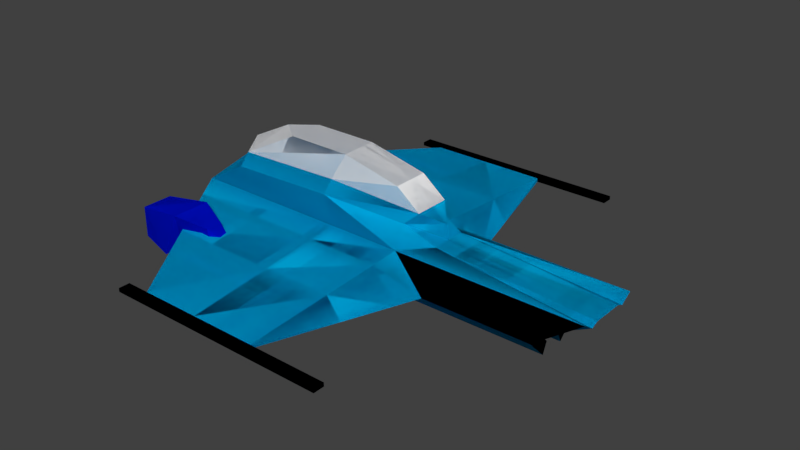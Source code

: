 # Source: Starship.blend  (saved by Blender 2.82.7; exported with 4.5.12 LTS)
import bpy
from mathutils import Matrix  # noqa: F401  (used for matrix-valued properties, if any)

bpy.ops.wm.read_factory_settings(use_empty=True)
scene = bpy.context.scene
scene.name = 'Scene'

# ---- collections
col_collection_1 = bpy.data.collections.new('Collection 1'); scene.collection.children.link(col_collection_1)

# ---- materials (node trees are filled in below, after node groups)
mat_main = bpy.data.materials.new('Main')
mat_main.alpha_threshold = 0.0
mat_main.use_transparent_shadow = False
mat_main.diffuse_color = (0.0, 0.4449, 0.8, 1.0)
mat_main.roughness = 0.5
mat_secondary = bpy.data.materials.new('Secondary')
mat_secondary.alpha_threshold = 0.0
mat_secondary.use_transparent_shadow = False
mat_secondary.diffuse_color = (1.0, 1.0, 1.0, 1.0)
mat_secondary.roughness = 0.5
mat_secondary.specular_intensity = 1.0
mat_endofwings = bpy.data.materials.new('EndOfWings')
mat_endofwings.alpha_threshold = 0.0
mat_endofwings.use_transparent_shadow = False
mat_endofwings.diffuse_color = (0.0, 0.00777, 0.8, 1.0)
mat_endofwings.roughness = 0.5
mat_endofwings.specular_intensity = 1.0
mat_lightning = bpy.data.materials.new('Lightning')
mat_lightning.alpha_threshold = 0.0
mat_lightning.use_transparent_shadow = False
mat_lightning.diffuse_color = (0.8, 0.4722, 0.0, 1.0)
mat_lightning.roughness = 0.5

# ---- material node trees

# ---- world
world_world = bpy.data.worlds.new('World'); scene.world = world_world
world_world.color = (0.05088, 0.05088, 0.05088)
world_world.use_sun_shadow = False
world_world.sun_shadow_jitter_overblur = 0.0
world_world.cycles.sampling_method = 'MANUAL'

# ---- meshes
me_cube_002 = bpy.data.meshes.new('Cube.002')
me_cube_002.from_pydata([(-2.929, -1.0, -0.3556), (-1.356, -1.27, 0.5457), (9.374, -1.0, -0.3556), (9.374, -0.453, -0.4862), (1.733, -1.0, -0.3556), (3.876, -1.0, -0.3556), (3.876, -0.6618, 0.2648), (1.733, -1.27, 0.6489), (-2.929, -0.385, -2.031), (-2.929, -1.0, -1.416), (7.969, -0.6661, -1.278), (7.969, -0.2467, -1.698), (4.722, -1.0, -1.416), (4.722, -0.385, -2.031), (1.733, -0.385, -2.031), (1.733, -1.0, -1.416), (-1.335, -1.0, 0.8864), (1.754, -1.0, 0.9896), (4.239, -0.521, 0.6055), (-0.07282, -0.5179, 1.529), (1.814, -0.5179, 1.533), (3.546, -0.521, 1.149), (4.784, -0.521, -0.1523), (9.374, -0.6661, -0.5766), (7.969, -0.385, -2.031), (7.969, -1.0, -1.416), (6.612, -0.6661, -0.5766), (6.612, -0.453, -0.4862), (6.612, -0.2467, -1.698), (6.612, -0.6661, -1.278), (-2.473, 0.02454, -2.031), (6.612, 0.02224, -1.698), (6.612, 0.0139, -0.4862), (1.733, 0.02454, -2.031), (3.546, 0.002644, 1.149), (4.239, 0.006384, 0.6055), (-2.473, 0.013, -0.3556), (1.814, 1.788e-07, 1.533), (-0.7527, 2.265e-05, 1.529), (4.722, 0.008729, 0.2648), (4.784, 0.0116, -0.1523), (-2.036, 0.006108, 0.5457), (9.374, 0.0139, -0.4862), (-2.015, 0.003762, 0.8864), (6.612, 0.01452, -0.5766), (4.722, 0.02454, -2.031), (1.167, 0.02454, -2.031), (0.03584, -5.778, -0.8318), (1.764, -5.778, -0.8318), (3.655, -5.778, -0.8318), (1.764, -5.778, -0.9402), (0.03584, -5.778, -0.9402), (3.655, -5.778, -0.9402), (3.655, -5.778, -0.8318), (3.655, -5.778, -0.9402), (0.03584, -6.098, -0.8318), (1.764, -6.098, -0.8318), (3.655, -6.098, -0.8318), (1.764, -6.098, -0.9402), (0.03584, -6.098, -0.9402), (3.655, -6.098, -0.9402), (5.912, -5.778, -0.9402), (5.912, -6.098, -0.9402), (5.912, -5.778, -0.8318), (5.912, -6.098, -0.8318), (-0.6346, -5.778, -0.9402), (-0.6346, -5.778, -0.8318), (-0.6346, -6.098, -0.9402), (-0.6346, -6.098, -0.8318), (-2.434, -1.799, -1.337), (-1.445, -3.391, -1.178), (-1.445, -3.391, -0.594), (-2.434, -1.799, -0.4353), (1.749, -3.391, -0.594), (1.738, -1.799, -0.4353), (4.544, -1.799, -1.337), (4.188, -3.391, -1.178), (1.749, -3.391, -1.178), (1.738, -1.799, -1.337), (3.839, -1.799, -0.4353), (3.765, -3.391, -0.594), (-2.98, -3.384, -1.272), (-2.98, -3.384, -0.391), (-2.98, -2.502, -1.272), (-2.98, -2.502, -0.391), (-0.2375, -3.165, -1.054), (-0.2375, -3.041, -0.6093), (-0.2375, -2.721, -1.054), (-0.2375, -2.845, -0.6093), (-0.3839, -2.634, -1.141), (-1.748, -2.689, -1.272), (-0.6776, -2.699, -0.391), (-0.3839, -2.807, -0.5223), (-1.748, -3.197, -1.272), (-0.3839, -3.252, -1.141), (-0.3839, -3.079, -0.5223), (-0.6776, -3.186, -0.391), (-2.271, -2.709, -1.065), (-2.271, -3.177, -1.065), (-2.271, -3.177, -0.598), (-2.271, -2.709, -0.598), (-2.082, -2.38, -1.486), (-1.561, -3.501, -0.1776), (-1.561, -2.385, -0.1776), (-2.082, -3.506, -1.486), (-2.473, 0.013, -0.3556), (-2.929, -1.0, -0.3556), (-1.356, -1.27, 0.5457), (4.784, 0.0116, -0.1523), (4.784, -0.521, -0.1523), (9.374, -1.0, -0.3556), (3.876, -1.0, -0.3556), (1.733, -1.27, 0.6489), (1.733, -1.0, -0.3556), (3.876, -0.6618, 0.2648), (4.722, 0.008729, 0.2648), (4.722, -1.0, -1.416), (4.722, -0.385, -2.031), (7.969, -0.385, -2.031), (7.969, -1.0, -1.416), (-2.929, -1.0, -1.416), (-2.929, -0.385, -2.031), (1.733, -0.385, -2.031), (1.733, -1.0, -1.416), (-2.473, 0.02454, -2.031), (1.733, 0.02454, -2.031), (-1.445, -3.391, -1.178), (0.03584, -5.778, -0.9402), (4.722, 0.02454, -2.031), (1.754, -1.0, 0.9896), (-1.335, -1.0, 0.8864), (4.239, -0.521, 0.6055), (4.239, 0.006384, 0.6055), (-0.07282, -0.5179, 1.529), (1.814, -0.5179, 1.533), (3.546, -0.521, 1.149), (3.546, 0.002644, 1.149), (1.814, 1.788e-07, 1.533), (9.374, 0.0139, -0.4862), (9.374, -0.453, -0.4862), (9.374, -0.6661, -0.5766), (7.969, -0.2467, -1.698), (7.969, -0.6661, -1.278), (6.612, 0.0139, -0.4862), (6.612, -0.453, -0.4862), (6.612, -0.6661, -0.5766), (6.612, -0.2467, -1.698), (6.612, -0.6661, -1.278), (6.612, 0.02224, -1.698), (-0.7527, 2.265e-05, 1.529), (-2.036, 0.006108, 0.5457), (-2.015, 0.003762, 0.8864), (6.612, 0.01452, -0.5766), (1.167, 0.02454, -2.031), (0.03584, -5.778, -0.8318), (1.764, -5.778, -0.8318), (3.655, -5.778, -0.8318), (1.764, -5.778, -0.9402), (3.655, -5.778, -0.9402), (3.655, -6.098, -0.9402), (-2.434, -1.799, -0.4353), (1.738, -1.799, -0.4353), (4.188, -3.391, -1.178), (1.738, -1.799, -1.337), (3.765, -3.391, -0.594), (3.655, -5.778, -0.8318), (3.655, -5.778, -0.9402), (0.03584, -6.098, -0.8318), (1.764, -6.098, -0.8318), (3.655, -6.098, -0.8318), (1.764, -6.098, -0.9402), (0.03584, -6.098, -0.9402), (5.912, -5.778, -0.9402), (5.912, -6.098, -0.9402), (5.912, -5.778, -0.8318), (5.912, -6.098, -0.8318), (-0.6346, -5.778, -0.9402), (-0.6346, -5.778, -0.8318), (-0.6346, -6.098, -0.9402), (-0.6346, -6.098, -0.8318), (-2.434, -1.799, -1.337), (-1.445, -3.391, -0.594), (1.749, -3.391, -0.594), (4.544, -1.799, -1.337), (1.749, -3.391, -1.178), (3.839, -1.799, -0.4353), (-2.98, -2.502, -1.272), (-2.98, -3.384, -1.272), (-2.98, -3.384, -0.391), (-2.98, -2.502, -0.391), (-2.082, -2.38, -1.486), (-0.3839, -2.807, -0.5223), (-0.2375, -2.845, -0.6093), (-0.2375, -2.721, -1.054), (-0.2375, -3.165, -1.054), (-0.2375, -3.041, -0.6093), (-0.3839, -3.252, -1.141), (-1.561, -3.501, -0.1776), (-0.3839, -2.634, -1.141), (-1.748, -2.689, -1.272), (-1.561, -2.385, -0.1776), (-0.6776, -2.699, -0.391), (-2.082, -3.506, -1.486), (-1.748, -3.197, -1.272), (-0.3839, -3.079, -0.5223), (-0.6776, -3.186, -0.391), (-2.271, -2.709, -1.065), (-2.271, -3.177, -1.065), (-2.271, -3.177, -0.598), (-2.271, -2.709, -0.598)], [], [(0, 36, 41, 1), (4, 0, 1, 7), (7, 17, 18, 6), (73, 48, 47, 71), (2, 5, 6, 22), (5, 4, 7, 6), (2, 25, 12, 5), (71, 47, 51, 70), (13, 12, 25, 24), (8, 9, 15, 14), (14, 15, 12, 13), (0, 9, 8, 30, 36), (18, 21, 34, 35), (1, 16, 17, 7), (6, 18, 35, 39), (16, 19, 20, 17), (17, 20, 21, 18), (3, 22, 40, 42), (23, 2, 22, 3), (11, 24, 25, 10), (10, 25, 2, 23), (10, 29, 28, 11), (23, 26, 29, 10), (3, 27, 26, 23), (13, 24, 11, 28), (40, 22, 6, 39), (31, 28, 29, 26, 44), (32, 27, 3, 42), (30, 8, 14, 33, 46), (38, 19, 16, 43), (43, 16, 1, 41), (34, 21, 20, 37), (44, 26, 27, 32), (33, 14, 13, 45), (45, 13, 28, 31), (37, 20, 19, 38), (49, 57, 56, 48), (50, 58, 60, 52), (77, 50, 52, 76), (70, 51, 50, 77), (76, 52, 49, 80), (80, 49, 48, 73), (52, 54, 53, 49), (57, 60, 58, 56), (56, 58, 59, 55), (60, 62, 61, 52), (51, 65, 67, 59), (51, 59, 58, 50), (48, 56, 55, 47), (61, 62, 64, 63), (57, 64, 62, 60), (52, 61, 63, 49), (49, 63, 64, 57), (66, 68, 67, 65), (59, 67, 68, 55), (47, 66, 65, 51), (55, 68, 66, 47), (5, 79, 74, 4), (79, 80, 73, 74), (12, 75, 79, 5), (75, 76, 80, 79), (9, 69, 78, 15), (69, 70, 77, 78), (15, 78, 75, 12), (78, 77, 76, 75), (0, 72, 69, 9), (72, 71, 70, 69), (4, 74, 72, 0), (74, 73, 71, 72), (84, 100, 97, 83), (89, 87, 88, 92), (87, 85, 86, 88), (104, 81, 82, 102), (89, 94, 85, 87), (103, 102, 82, 84), (88, 86, 95, 92), (92, 95, 96, 91), (101, 104, 93, 90), (90, 93, 94, 89), (85, 94, 95, 86), (94, 93, 96, 95), (101, 90, 91, 103), (90, 89, 92, 91), (98, 97, 100, 99), (81, 98, 99, 82), (82, 99, 100, 84), (83, 97, 98, 81), (83, 101, 103, 84), (83, 81, 104, 101), (91, 96, 102, 103), (93, 104, 102, 96), (106, 107, 150, 105), (113, 112, 107, 106), (112, 114, 131, 129), (182, 181, 154, 155), (110, 109, 114, 111), (111, 114, 112, 113), (110, 111, 116, 119), (181, 126, 127, 154), (117, 118, 119, 116), (121, 122, 123, 120), (122, 117, 116, 123), (106, 105, 124, 121, 120), (131, 132, 136, 135), (107, 112, 129, 130), (114, 115, 132, 131), (130, 129, 134, 133), (129, 131, 135, 134), (139, 138, 108, 109), (140, 139, 109, 110), (141, 142, 119, 118), (142, 140, 110, 119), (142, 141, 146, 147), (140, 142, 147, 145), (139, 140, 145, 144), (117, 146, 141, 118), (108, 115, 114, 109), (148, 152, 145, 147, 146), (143, 138, 139, 144), (124, 153, 125, 122, 121), (149, 151, 130, 133), (151, 150, 107, 130), (136, 137, 134, 135), (152, 143, 144, 145), (125, 128, 117, 122), (128, 148, 146, 117), (137, 149, 133, 134), (156, 155, 168, 169), (157, 158, 159, 170), (184, 162, 158, 157), (126, 184, 157, 127), (162, 164, 156, 158), (164, 182, 155, 156), (158, 156, 165, 166), (169, 168, 170, 159), (168, 167, 171, 170), (159, 158, 172, 173), (127, 171, 178, 176), (127, 157, 170, 171), (155, 154, 167, 168), (172, 174, 175, 173), (169, 159, 173, 175), (158, 156, 174, 172), (156, 169, 175, 174), (177, 176, 178, 179), (171, 167, 179, 178), (154, 127, 176, 177), (167, 154, 177, 179), (111, 113, 161, 185), (185, 161, 182, 164), (116, 111, 185, 183), (183, 185, 164, 162), (120, 123, 163, 180), (180, 163, 184, 126), (123, 116, 183, 163), (163, 183, 162, 184), (106, 120, 180, 160), (160, 180, 126, 181), (113, 106, 160, 161), (161, 160, 181, 182), (189, 186, 206, 209), (198, 191, 192, 193), (193, 192, 195, 194), (202, 197, 188, 187), (198, 193, 194, 196), (200, 189, 188, 197), (192, 191, 204, 195), (191, 201, 205, 204), (190, 199, 203, 202), (199, 198, 196, 203), (194, 195, 204, 196), (196, 204, 205, 203), (190, 200, 201, 199), (199, 201, 191, 198), (207, 208, 209, 206), (187, 188, 208, 207), (188, 189, 209, 208), (186, 187, 207, 206), (186, 189, 200, 190), (186, 190, 202, 187), (201, 200, 197, 205), (203, 205, 197, 202), (30, 46, 153, 124), (42, 40, 108, 138), (46, 33, 125, 153), (44, 32, 143, 152), (36, 30, 124, 105), (33, 45, 128, 125), (38, 43, 151, 149), (45, 31, 148, 128), (53, 54, 166, 165), (43, 41, 150, 151), (40, 39, 115, 108), (35, 34, 136, 132), (54, 52, 158, 166), (39, 35, 132, 115), (31, 44, 152, 148), (37, 38, 149, 137), (49, 53, 165, 156), (34, 37, 137, 136), (32, 42, 138, 143), (41, 36, 105, 150)])
me_cube_002.polygons.foreach_set('material_index', [0, 0, 0, 0, 0, 0, 0, 0, 0, 0, 0, 0, 1, 0, 0, 0, 0, 0, 0, 0, 0, 0, 0, 0, 0, 0, 3, 0, 0, 1, 0, 1, 3, 0, 0, 1, 2, 2, 0, 0, 0, 0, 0, 2, 2, 2, 2, 2, 2, 2, 2, 2, 2, 2, 2, 2, 2, 0, 0, 0, 0, 0, 0, 0, 0, 0, 0, 0, 0, 3, 2, 2, 2, 2, 2, 2, 2, 2, 2, 2, 2, 2, 2, 3, 3, 3, 3, 2, 2, 2, 2, 0, 0, 0, 0, 0, 0, 0, 0, 0, 0, 0, 0, 1, 0, 0, 1, 1, 0, 0, 0, 0, 0, 0, 0, 0, 0, 3, 0, 0, 1, 0, 1, 3, 0, 0, 1, 2, 2, 0, 0, 0, 0, 0, 2, 2, 2, 2, 2, 2, 2, 2, 2, 2, 2, 2, 2, 2, 0, 0, 0, 0, 0, 0, 0, 0, 0, 0, 0, 0, 3, 2, 2, 2, 2, 2, 2, 2, 2, 2, 2, 2, 2, 2, 3, 3, 3, 3, 2, 2, 2, 2, 0, 0, 0, 3, 0, 0, 1, 0, 0, 0, 0, 1, 0, 0, 3, 1, 0, 1, 0, 0])
_uv = me_cube_002.uv_layers.new(name='UVMap')
_uv.uv.foreach_set('vector', [0.3057, 0.6757, 0.2808, 0.7301, 0.233, 0.6937, 0.2588, 0.6331, 0.2634, 0.5392, 0.3057, 0.6757, 0.2588, 0.6331, 0.2353, 0.5435, 0.2353, 0.5435, 0.2206, 0.5437, 0.2032, 0.4368, 0.2266, 0.4424, 0.3219, 0.5433, 0.3449, 0.5499, 0.3423, 0.5573, 0.3339, 0.5964, 0.311, 0.1031, 0.2677, 0.439, 0.2266, 0.4424, 0.226, 0.3623, 0.2677, 0.439, 0.2634, 0.5392, 0.2353, 0.5435, 0.2266, 0.4424, 0.311, 0.1031, 0.3475, 0.1343, 0.3754, 0.358, 0.2677, 0.439, 0.3339, 0.5964, 0.3423, 0.5573, 0.3438, 0.5604, 0.3435, 0.5983, 0.4683, 0.3336, 0.3754, 0.358, 0.3475, 0.1343, 0.3623, 0.1402, 0.3903, 0.6935, 0.3517, 0.683, 0.4591, 0.5426, 0.5044, 0.5437, 0.5044, 0.5437, 0.4591, 0.5426, 0.3754, 0.358, 0.4683, 0.3336, 0.3057, 0.6757, 0.3517, 0.683, 0.3903, 0.6935, 0.412, 0.7071, 0.2808, 0.7301, 0.2032, 0.4368, 0.1932, 0.4794, 0.1726, 0.4781, 0.1741, 0.4306, 0.2588, 0.6331, 0.2438, 0.635, 0.2206, 0.5437, 0.2353, 0.5435, 0.2266, 0.4424, 0.2032, 0.4368, 0.1741, 0.4306, 0.1785, 0.3866, 0.2438, 0.635, 0.2101, 0.6026, 0.1947, 0.5457, 0.2206, 0.5437, 0.2206, 0.5437, 0.1947, 0.5457, 0.1932, 0.4794, 0.2032, 0.4368, 0.3043, 0.07915, 0.226, 0.3623, 0.1846, 0.3536, 0.2856, 0.04405, 0.3147, 0.09148, 0.311, 0.1031, 0.226, 0.3623, 0.3043, 0.07915, 0.364, 0.1373, 0.3623, 0.1402, 0.3475, 0.1343, 0.355, 0.1257, 0.355, 0.1257, 0.3475, 0.1343, 0.311, 0.1031, 0.3147, 0.09148, 0.355, 0.1257, 0.3916, 0.1319, 0.4222, 0.1763, 0.364, 0.1373, 0.3147, 0.09148, 0.3866, 0.1164, 0.3916, 0.1319, 0.355, 0.1257, 0.3043, 0.07915, 0.3889, 0.1108, 0.3866, 0.1164, 0.3147, 0.09148, 0.4683, 0.3336, 0.3623, 0.1402, 0.364, 0.1373, 0.4222, 0.1763, 0.1846, 0.3536, 0.226, 0.3623, 0.2266, 0.4424, 0.1785, 0.3866, 0.4514, 0.1772, 0.4222, 0.1763, 0.3916, 0.1319, 0.3866, 0.1164, 0.4017, 0.103, 0.3991, 0.1009, 0.3889, 0.1108, 0.3043, 0.07915, 0.2856, 0.04405, 0.412, 0.7071, 0.3903, 0.6935, 0.5044, 0.5437, 0.5251, 0.5472, 0.5088, 0.5822, 0.2009, 0.6279, 0.2101, 0.6026, 0.2438, 0.635, 0.2213, 0.6734, 0.2213, 0.6734, 0.2438, 0.635, 0.2588, 0.6331, 0.233, 0.6937, 0.1726, 0.4781, 0.1932, 0.4794, 0.1947, 0.5457, 0.1758, 0.5483, 0.4017, 0.103, 0.3866, 0.1164, 0.3889, 0.1108, 0.3991, 0.1009, 0.5251, 0.5472, 0.5044, 0.5437, 0.4683, 0.3336, 0.4987, 0.3282, 0.4987, 0.3282, 0.4683, 0.3336, 0.4222, 0.1763, 0.4514, 0.1772, 0.1758, 0.5483, 0.1947, 0.5457, 0.2101, 0.6026, 0.2009, 0.6279, 0.3479, 0.5427, 0.348, 0.5446, 0.3461, 0.5504, 0.3449, 0.5499, 0.3478, 0.5508, 0.3465, 0.5505, 0.3483, 0.5447, 0.35, 0.543, 0.3738, 0.5506, 0.3478, 0.5508, 0.35, 0.543, 0.3529, 0.5061, 0.3435, 0.5983, 0.3438, 0.5604, 0.3478, 0.5508, 0.3738, 0.5506, 0.3529, 0.5061, 0.35, 0.543, 0.3479, 0.5427, 0.3391, 0.5106, 0.3391, 0.5106, 0.3479, 0.5427, 0.3449, 0.5499, 0.3219, 0.5433, 0.6309, 0.8313, 0.6309, 0.8313, 0.631, 0.8457, 0.631, 0.8457, 0.348, 0.5446, 0.3483, 0.5447, 0.3465, 0.5505, 0.3461, 0.5504, 0.3461, 0.5504, 0.3465, 0.5505, 0.3446, 0.5565, 0.3442, 0.5561, 0.3483, 0.5447, 0.3479, 0.5437, 0.3502, 0.5515, 0.35, 0.543, 0.3438, 0.5604, 0.3436, 0.5564, 0.3438, 0.5575, 0.3446, 0.5565, 0.3438, 0.5604, 0.3446, 0.5565, 0.3465, 0.5505, 0.3478, 0.5508, 0.3449, 0.5499, 0.3461, 0.5504, 0.3442, 0.5561, 0.3423, 0.5573, 0.3502, 0.5515, 0.3479, 0.5437, 0.3481, 0.5436, 0.3486, 0.5444, 0.348, 0.5446, 0.3481, 0.5436, 0.3479, 0.5437, 0.3483, 0.5447, 0.35, 0.543, 0.3502, 0.5515, 0.3486, 0.5444, 0.3479, 0.5427, 0.3479, 0.5427, 0.3486, 0.5444, 0.3481, 0.5436, 0.348, 0.5446, 0.3442, 0.556, 0.3439, 0.5574, 0.3438, 0.5575, 0.3436, 0.5564, 0.3446, 0.5565, 0.3438, 0.5575, 0.3439, 0.5574, 0.3442, 0.5561, 0.3423, 0.5573, 0.3442, 0.556, 0.3436, 0.5564, 0.3438, 0.5604, 0.3442, 0.5561, 0.3439, 0.5574, 0.3442, 0.556, 0.3423, 0.5573, 0.2677, 0.439, 0.3065, 0.467, 0.2878, 0.5394, 0.2634, 0.5392, 0.3065, 0.467, 0.3391, 0.5106, 0.3219, 0.5433, 0.2878, 0.5394, 0.3754, 0.358, 0.3632, 0.4359, 0.3065, 0.467, 0.2677, 0.439, 0.3632, 0.4359, 0.3529, 0.5061, 0.3391, 0.5106, 0.3065, 0.467, 0.3517, 0.683, 0.3466, 0.6458, 0.4213, 0.5456, 0.4591, 0.5426, 0.3466, 0.6458, 0.3435, 0.5983, 0.3738, 0.5506, 0.4213, 0.5456, 0.4591, 0.5426, 0.4213, 0.5456, 0.3632, 0.4359, 0.3754, 0.358, 0.4213, 0.5456, 0.3738, 0.5506, 0.3529, 0.5061, 0.3632, 0.4359, 0.3057, 0.6757, 0.3183, 0.6436, 0.3466, 0.6458, 0.3517, 0.683, 0.3183, 0.6436, 0.3339, 0.5964, 0.3435, 0.5983, 0.3466, 0.6458, 0.2634, 0.5392, 0.2878, 0.5394, 0.3183, 0.6436, 0.3057, 0.6757, 0.2878, 0.5394, 0.3219, 0.5433, 0.3339, 0.5964, 0.3183, 0.6436, 0.891, 0.6662, 0.9085, 0.7002, 0.8915, 0.7161, 0.8588, 0.6962, 0.8722, 0.5162, 0.8642, 0.5183, 0.8513, 0.4997, 0.8556, 0.4923, 0.847, 0.5349, 0.8663, 0.538, 0.8579, 0.5565, 0.8493, 0.5551, 0.9532, 0.5478, 0.9998, 0.5552, 0.9892, 0.6122, 0.9136, 0.586, 0.8722, 0.5162, 0.8733, 0.5388, 0.8663, 0.538, 0.8642, 0.5183, 0.8827, 0.6329, 0.9136, 0.586, 0.9892, 0.6122, 0.9685, 0.6659, 0.85, 0.5616, 0.8579, 0.5565, 0.8632, 0.562, 0.8528, 0.5695, 0.8528, 0.5695, 0.8632, 0.562, 0.8761, 0.5705, 0.8585, 0.586, 0.957, 0.5052, 0.9532, 0.5478, 0.9357, 0.539, 0.9341, 0.5118, 0.9341, 0.5118, 0.9357, 0.539, 0.8733, 0.5388, 0.8722, 0.5162, 0.8663, 0.538, 0.8733, 0.5388, 0.8632, 0.562, 0.8579, 0.5565, 0.8733, 0.5388, 0.9357, 0.539, 0.8761, 0.5705, 0.8632, 0.562, 0.957, 0.5052, 0.9341, 0.5118, 0.8685, 0.4787, 0.9109, 0.4535, 0.9341, 0.5118, 0.8722, 0.5162, 0.8556, 0.4923, 0.8685, 0.4787, 0.6073, 0.8544, 0.6073, 0.8312, 0.6306, 0.8312, 0.6306, 0.8544, 0.847, 0.7385, 0.8852, 0.7385, 0.8915, 0.7609, 0.8588, 0.7808, 0.8588, 0.7808, 0.8915, 0.7609, 0.9085, 0.7768, 0.891, 0.8107, 0.8588, 0.6962, 0.8915, 0.7161, 0.8852, 0.7385, 0.847, 0.7385, 0.9998, 0.5025, 0.957, 0.5052, 0.9109, 0.4535, 0.9988, 0.4494, 0.9998, 0.5025, 0.9998, 0.5552, 0.9532, 0.5478, 0.957, 0.5052, 0.8585, 0.586, 0.8761, 0.5705, 0.9136, 0.586, 0.8827, 0.6329, 0.9357, 0.539, 0.9532, 0.5478, 0.9136, 0.586, 0.8761, 0.5705, 0.2291, 0.8382, 0.1562, 0.6801, 0.2322, 0.6942, 0.2796, 0.7317, 0.02413, 0.5758, 0.09472, 0.5636, 0.1562, 0.6801, 0.2291, 0.8382, 0.09472, 0.5636, 0.1099, 0.44, 0.138, 0.4378, 0.1139, 0.5588, 0.73, 0.1735, 0.73, 0.3327, 0.6105, 0.259, 0.6104, 0.1729, 0.2062, 0.05308, 0.1409, 0.3485, 0.1099, 0.44, 0.05663, 0.4167, 0.05663, 0.4167, 0.1099, 0.44, 0.09472, 0.5636, 0.02413, 0.5758, 0.2062, 0.05308, 0.05663, 0.4167, 0.0001777, 0.3147, 0.1067, 0.05693, 0.73, 0.3327, 0.7127, 0.3561, 0.6073, 0.2633, 0.6105, 0.259, 0.5318, 0.3222, 0.4868, 0.009779, 0.5714, 0.0002595, 0.6069, 0.3159, 0.4182, 0.7374, 0.5556, 0.5545, 0.6069, 0.5637, 0.4541, 0.7655, 0.5556, 0.5545, 0.5318, 0.3222, 0.6069, 0.3159, 0.6069, 0.5637, 0.2291, 0.8382, 0.2796, 0.7317, 0.4157, 0.7088, 0.4375, 0.7809, 0.3634, 0.8538, 0.1395, 0.4386, 0.1732, 0.4304, 0.1716, 0.4779, 0.1504, 0.4801, 0.1562, 0.6801, 0.09472, 0.5636, 0.1139, 0.5588, 0.1702, 0.6661, 0.1099, 0.44, 0.1783, 0.3865, 0.1732, 0.4304, 0.138, 0.4378, 0.1714, 0.6652, 0.1166, 0.5583, 0.1538, 0.5512, 0.1763, 0.6134, 0.1166, 0.5583, 0.1395, 0.4386, 0.1504, 0.4801, 0.1538, 0.5512, 0.248, 0.02952, 0.2811, 0.03906, 0.185, 0.3535, 0.1409, 0.3485, 0.2187, 0.02713, 0.248, 0.02952, 0.1409, 0.3485, 0.2062, 0.05308, 0.0741, 0.01162, 0.1098, 0.03205, 0.1067, 0.05693, 0.05427, 0.02697, 0.1098, 0.03205, 0.2187, 0.02713, 0.2062, 0.05308, 0.1067, 0.05693, 0.4132, 0.01931, 0.4616, 0.01229, 0.4696, 0.1472, 0.4366, 0.09137, 0.3058, 0.0001777, 0.4132, 0.01931, 0.4366, 0.09137, 0.4121, 0.08375, 0.2977, 0.01144, 0.3058, 0.0001777, 0.4121, 0.08375, 0.4063, 0.08827, 0.5318, 0.3222, 0.4696, 0.1472, 0.4616, 0.01229, 0.4868, 0.009779, 0.185, 0.3535, 0.1783, 0.3865, 0.1099, 0.44, 0.1409, 0.3485, 0.4531, 0.1762, 0.4017, 0.1029, 0.4121, 0.08375, 0.4366, 0.09137, 0.4696, 0.1472, 0.3993, 0.1009, 0.2811, 0.03906, 0.2977, 0.01144, 0.4063, 0.08827, 0.4157, 0.7088, 0.5091, 0.583, 0.526, 0.5477, 0.5556, 0.5545, 0.4182, 0.7374, 0.1995, 0.6282, 0.2207, 0.6737, 0.1714, 0.6652, 0.1763, 0.6134, 0.2207, 0.6737, 0.2322, 0.6942, 0.1562, 0.6801, 0.1702, 0.6661, 0.1716, 0.4779, 0.1743, 0.5482, 0.1538, 0.5512, 0.1504, 0.4801, 0.4017, 0.1029, 0.3993, 0.1009, 0.4063, 0.08827, 0.4121, 0.08375, 0.526, 0.5477, 0.502, 0.3277, 0.5318, 0.3222, 0.5556, 0.5545, 0.502, 0.3277, 0.4531, 0.1762, 0.4696, 0.1472, 0.5318, 0.3222, 0.1743, 0.5482, 0.1995, 0.6282, 0.1763, 0.6134, 0.1538, 0.5512, 0.8929, 0.1287, 0.8929, 0.2229, 0.8769, 0.2229, 0.8769, 0.1287, 0.8556, 0.2229, 0.8556, 0.1287, 0.8715, 0.1287, 0.8715, 0.2229, 0.7268, 0.6826, 0.7268, 0.8042, 0.6073, 0.7776, 0.6073, 0.6834, 0.7268, 0.5234, 0.7268, 0.6826, 0.6073, 0.6834, 0.6073, 0.5972, 0.7265, 0.03706, 0.7299, 0.07286, 0.6103, 0.07864, 0.6095, 0.0733, 0.7299, 0.07286, 0.73, 0.1735, 0.6104, 0.1729, 0.6103, 0.07864, 0.6312, 0.8312, 0.6312, 0.8459, 0.631, 0.8457, 0.6311, 0.8395, 0.8769, 0.1287, 0.8769, 0.2229, 0.8715, 0.2229, 0.8715, 0.1287, 0.8769, 0.2229, 0.8769, 0.3091, 0.8715, 0.3091, 0.8715, 0.2229, 0.8715, 0.1287, 0.8556, 0.1287, 0.8556, 0.01615, 0.8715, 0.01615, 0.8556, 0.3091, 0.8715, 0.3091, 0.8715, 0.3425, 0.8556, 0.3425, 0.8556, 0.3091, 0.8556, 0.2229, 0.8715, 0.2229, 0.8715, 0.3091, 0.8929, 0.2229, 0.8929, 0.3091, 0.8769, 0.3091, 0.8769, 0.2229, 0.8715, 0.0001777, 0.8769, 0.0001777, 0.8769, 0.01615, 0.8715, 0.01615, 0.8769, 0.1287, 0.8715, 0.1287, 0.8715, 0.01615, 0.8769, 0.01615, 0.8556, 0.1287, 0.8501, 0.1287, 0.8501, 0.01615, 0.8556, 0.01615, 0.8929, 0.1287, 0.8769, 0.1287, 0.8769, 0.01615, 0.8929, 0.01615, 0.8769, 0.3585, 0.8715, 0.3585, 0.8715, 0.3425, 0.8769, 0.3425, 0.8715, 0.3091, 0.8769, 0.3091, 0.8769, 0.3425, 0.8715, 0.3425, 0.8501, 0.3091, 0.8556, 0.3091, 0.8556, 0.3425, 0.8501, 0.3425, 0.8769, 0.3091, 0.8929, 0.3091, 0.8929, 0.3425, 0.8769, 0.3425, 0.8498, 0.06753, 0.8497, 0.1743, 0.8097, 0.174, 0.8098, 0.06932, 0.8098, 0.06932, 0.8097, 0.174, 0.73, 0.1735, 0.7299, 0.07286, 0.8435, 0.0001777, 0.8498, 0.06753, 0.8098, 0.06932, 0.8044, 0.01251, 0.8044, 0.01251, 0.8098, 0.06932, 0.7299, 0.07286, 0.7265, 0.03706, 0.8466, 0.4494, 0.8466, 0.6818, 0.8066, 0.682, 0.8066, 0.4741, 0.8066, 0.4741, 0.8066, 0.682, 0.7268, 0.6826, 0.7268, 0.5234, 0.8466, 0.6818, 0.8466, 0.8308, 0.8066, 0.8219, 0.8066, 0.682, 0.8066, 0.682, 0.8066, 0.8219, 0.7268, 0.8042, 0.7268, 0.6826, 0.8498, 0.4066, 0.8183, 0.4491, 0.7831, 0.418, 0.8098, 0.3819, 0.8098, 0.3819, 0.7831, 0.418, 0.7127, 0.3561, 0.73, 0.3327, 0.8497, 0.1743, 0.8498, 0.4066, 0.8098, 0.3819, 0.8097, 0.174, 0.8097, 0.174, 0.8098, 0.3819, 0.73, 0.3327, 0.73, 0.1735, 0.0, 0.0, 0.0, 0.0, 0.0, 0.0, 0.0, 0.0, 0.0, 0.0, 0.0, 0.0, 0.0, 0.0, 0.0, 0.0, 0.0, 0.0, 0.0, 0.0, 0.0, 0.0, 0.0, 0.0, 0.0, 0.0, 0.0, 0.0, 0.0, 0.0, 0.0, 0.0, 0.0, 0.0, 0.0, 0.0, 0.0, 0.0, 0.0, 0.0, 0.0, 0.0, 0.0, 0.0, 0.0, 0.0, 0.0, 0.0, 0.0, 0.0, 0.0, 0.0, 0.0, 0.0, 0.0, 0.0, 0.0, 0.0, 0.0, 0.0, 0.0, 0.0, 0.0, 0.0, 0.0, 0.0, 0.0, 0.0, 0.0, 0.0, 0.0, 0.0, 0.0, 0.0, 0.0, 0.0, 0.0, 0.0, 0.0, 0.0, 0.0, 0.0, 0.0, 0.0, 0.0, 0.0, 0.0, 0.0, 0.0, 0.0, 0.0, 0.0, 0.0, 0.0, 0.0, 0.0, 0.0, 0.0, 0.0, 0.0, 0.0, 0.0, 0.0, 0.0, 0.0, 0.0, 0.0, 0.0, 0.0, 0.0, 0.0, 0.0, 0.0, 0.0, 0.0, 0.0, 0.0, 0.0, 0.0, 0.0, 0.0, 0.0, 0.0, 0.0, 0.0, 0.0, 0.0, 0.0, 0.0, 0.0, 0.0, 0.0, 0.0, 0.0, 0.0, 0.0, 0.0, 0.0, 0.0, 0.0, 0.0, 0.0, 0.0, 0.0, 0.0, 0.0, 0.0, 0.0, 0.0, 0.0, 0.0, 0.0, 0.0, 0.0, 0.0, 0.0, 0.0, 0.0, 0.0, 0.0, 0.0, 0.0, 0.0, 0.0, 0.0, 0.0, 0.0, 0.0, 0.0, 0.0, 0.0, 0.0, 0.0, 0.0, 0.0, 0.0, 0.412, 0.7071, 0.5088, 0.5822, 0.5091, 0.583, 0.4157, 0.7088, 0.2856, 0.04405, 0.1846, 0.3536, 0.185, 0.3535, 0.2811, 0.03906, 0.5088, 0.5822, 0.5251, 0.5472, 0.526, 0.5477, 0.5091, 0.583, 0.4017, 0.103, 0.3991, 0.1009, 0.3993, 0.1009, 0.4017, 0.1029, 0.2808, 0.7301, 0.412, 0.7071, 0.4157, 0.7088, 0.2796, 0.7317, 0.5251, 0.5472, 0.4987, 0.3282, 0.502, 0.3277, 0.526, 0.5477, 0.2009, 0.6279, 0.2213, 0.6734, 0.2207, 0.6737, 0.1995, 0.6282, 0.4987, 0.3282, 0.4514, 0.1772, 0.4531, 0.1762, 0.502, 0.3277, 0.631, 0.8457, 0.6309, 0.8313, 0.6311, 0.8395, 0.631, 0.8457, 0.2213, 0.6734, 0.233, 0.6937, 0.2322, 0.6942, 0.2207, 0.6737, 0.1846, 0.3536, 0.1785, 0.3866, 0.1783, 0.3865, 0.185, 0.3535, 0.1741, 0.4306, 0.1726, 0.4781, 0.1716, 0.4779, 0.1732, 0.4304, 0.6309, 0.8313, 0.6309, 0.8313, 0.6312, 0.8312, 0.6311, 0.8395, 0.1785, 0.3866, 0.1741, 0.4306, 0.1732, 0.4304, 0.1783, 0.3865, 0.4514, 0.1772, 0.4017, 0.103, 0.4017, 0.1029, 0.4531, 0.1762, 0.1758, 0.5483, 0.2009, 0.6279, 0.1995, 0.6282, 0.1743, 0.5482, 0.631, 0.8457, 0.631, 0.8457, 0.631, 0.8457, 0.6312, 0.8459, 0.1726, 0.4781, 0.1758, 0.5483, 0.1743, 0.5482, 0.1716, 0.4779, 0.3991, 0.1009, 0.2856, 0.04405, 0.2811, 0.03906, 0.3993, 0.1009, 0.233, 0.6937, 0.2808, 0.7301, 0.2796, 0.7317, 0.2322, 0.6942])
me_cube_002.materials.append(mat_main)
me_cube_002.materials.append(mat_secondary)
me_cube_002.materials.append(mat_endofwings)
me_cube_002.materials.append(mat_lightning)
me_cube_002.use_remesh_preserve_volume = False
me_cube_002.use_remesh_preserve_attributes = False
me_cube_002.use_mirror_vertex_groups = False
me_cube_002.update()

# ---- objects
ob_ship = bpy.data.objects.new('Ship', me_cube_002)

# ---- transforms, parenting, visibility, modifiers, constraints
ob_ship.location = (-3.39, 0.05986, 0.1813)
ob_ship.lineart.crease_threshold = 0.0
_m = ob_ship.modifiers.new('Mirror', 'MIRROR')
_m.use_axis = (False, True, False)

# ---- collection membership
col_collection_1.objects.link(ob_ship)

# ---- scene / render settings (as saved in the file)
scene.frame_start = 1; scene.frame_end = 250; scene.frame_set(6)
scene.render.engine = 'BLENDER_EEVEE_NEXT'
scene.render.resolution_percentage = 50
scene.render.dither_intensity = 0.0
scene.cycles.use_denoising = False
scene.cycles.samples = 128
scene.cycles.sampling_pattern = 'TABULATED_SOBOL'
scene.cycles.use_adaptive_sampling = False
scene.cycles.use_light_tree = False
scene.cycles.blur_glossy = 0.0
scene.cycles.sample_clamp_indirect = 0.0
scene.view_settings.view_transform = 'Standard'
bpy.context.view_layer.update()

# ---- added for rendering (the .blend has no active camera and no usable light): camera, sun
cam_auto = bpy.data.cameras.new('AutoCamera')
cam_auto.lens = 50.0
cam_auto.sensor_width = 36.0
cam_auto.clip_end = 1000.0
ob_auto_camera = bpy.data.objects.new('AutoCamera', cam_auto)
scene.collection.objects.link(ob_auto_camera)
ob_auto_camera.location = (16.2037, -19.6164, 13.0495)
ob_auto_camera.rotation_euler = (1.09748, -7.21219e-08, 0.694738)
scene.camera = ob_auto_camera
light_auto_sun = bpy.data.lights.new('AutoSun', 'SUN')
light_auto_sun.energy = 3.0
light_auto_sun.angle = 0.0523599
ob_auto_sun = bpy.data.objects.new('AutoSun', light_auto_sun)
scene.collection.objects.link(ob_auto_sun)
ob_auto_sun.rotation_euler = (0.872665, 0.174533, 0.523599)
bpy.context.view_layer.update()
